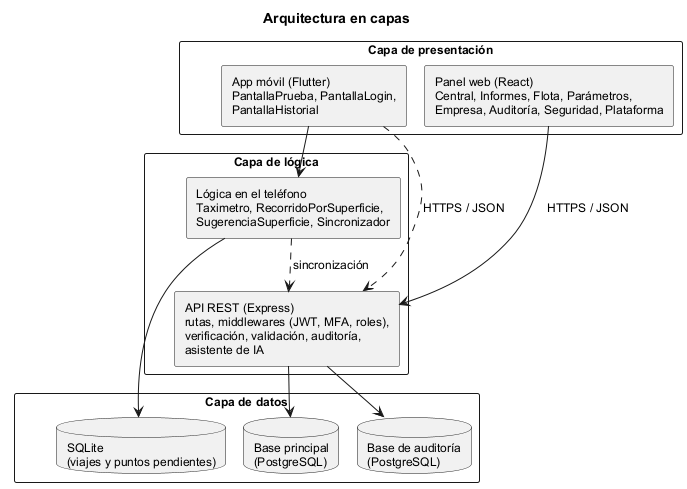

The diagram above was rendered by PlantUML. Its source (embedded in the PNG):
@startuml arq01_capas
!pragma layout smetana
!include estilo.iuml
title Arquitectura en capas

package "Capa de presentación" as PRES {
  rectangle "App móvil (Flutter)\nPantallaPrueba, PantallaLogin,\nPantallaHistorial" as P1
  rectangle "Panel web (React)\nCentral, Informes, Flota, Parámetros,\nEmpresa, Auditoría, Seguridad, Plataforma" as P2
}

package "Capa de lógica" as LOG {
  rectangle "Lógica en el teléfono\nTaximetro, RecorridoPorSuperficie,\nSugerenciaSuperficie, Sincronizador" as L1
  rectangle "API REST (Express)\nrutas, middlewares (JWT, MFA, roles),\nverificación, validación, auditoría,\nasistente de IA" as L2
}

package "Capa de datos" as DAT {
  database "SQLite\n(viajes y puntos pendientes)" as D1
  database "Base principal\n(PostgreSQL)" as D2
  database "Base de auditoría\n(PostgreSQL)" as D3
}

P1 --> L1
P1 ..> L2 : HTTPS / JSON
P2 --> L2 : HTTPS / JSON
L1 --> D1
L1 ..> L2 : sincronización
L2 --> D2
L2 --> D3

PRES -[hidden]down- LOG
LOG -[hidden]down- DAT
@enduml